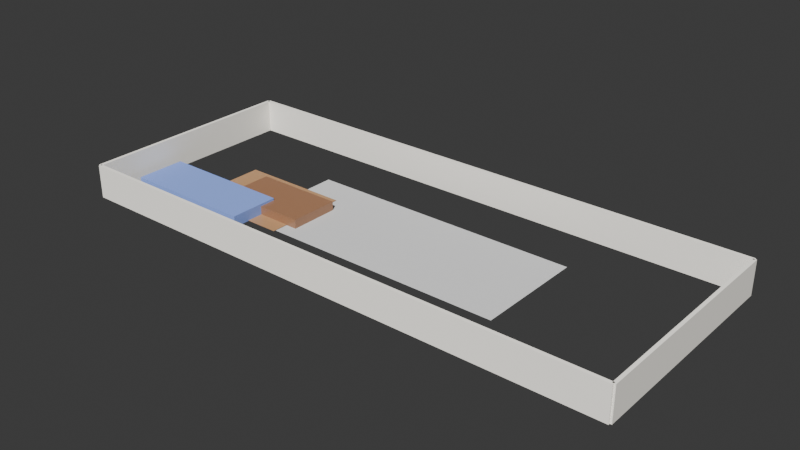 # Source: boq_professional_6c0326a5-981d-41e9-b4ef-fee707452524.blend  (saved by Blender 4.4.32; exported with 4.5.12 LTS)
import bpy
from mathutils import Matrix  # noqa: F401  (used for matrix-valued properties, if any)

bpy.ops.wm.read_factory_settings(use_empty=True)
scene = bpy.context.scene
scene.name = 'Scene'

# ---- collections
col_collection = bpy.data.collections.new('Collection'); scene.collection.children.link(col_collection)

# ---- materials (node trees are filled in below, after node groups)
mat_concrete = bpy.data.materials.new('Concrete')
mat_wallpaint = bpy.data.materials.new('WallPaint')
mat_floorwood = bpy.data.materials.new('FloorWood')
mat_fabricblue = bpy.data.materials.new('FabricBlue')
mat_furniturewood = bpy.data.materials.new('FurnitureWood')

# ---- material node trees
mat_concrete.use_nodes = True; mat_concrete.node_tree.nodes.clear()
_N = mat_concrete.node_tree.nodes; _L = mat_concrete.node_tree.links
n0 = _N.new('ShaderNodeBsdfPrincipled'); n0.name = 'Principled BSDF'; n0.location = (0, 0)
n0.inputs[0].default_value = (0.6, 0.6, 0.6, 1.0)
n0.inputs[2].default_value = 0.8
n1 = _N.new('ShaderNodeOutputMaterial'); n1.name = 'Material Output'; n1.location = (0, 0)
_L.new(n0.outputs[0], n1.inputs[0])
n1.is_active_output = True
mat_wallpaint.use_nodes = True; mat_wallpaint.node_tree.nodes.clear()
_N = mat_wallpaint.node_tree.nodes; _L = mat_wallpaint.node_tree.links
n0 = _N.new('ShaderNodeBsdfPrincipled'); n0.name = 'Principled BSDF'; n0.location = (0, 0)
n0.inputs[0].default_value = (0.9, 0.87, 0.8, 1.0)
n0.inputs[2].default_value = 0.7
n1 = _N.new('ShaderNodeOutputMaterial'); n1.name = 'Material Output'; n1.location = (0, 0)
_L.new(n0.outputs[0], n1.inputs[0])
n1.is_active_output = True
mat_floorwood.use_nodes = True; mat_floorwood.node_tree.nodes.clear()
_N = mat_floorwood.node_tree.nodes; _L = mat_floorwood.node_tree.links
n0 = _N.new('ShaderNodeBsdfPrincipled'); n0.name = 'Principled BSDF'; n0.location = (0, 0)
n0.inputs[0].default_value = (0.45, 0.25, 0.12, 1.0)
n0.inputs[2].default_value = 0.4
n1 = _N.new('ShaderNodeOutputMaterial'); n1.name = 'Material Output'; n1.location = (0, 0)
_L.new(n0.outputs[0], n1.inputs[0])
n1.is_active_output = True
mat_fabricblue.use_nodes = True; mat_fabricblue.node_tree.nodes.clear()
_N = mat_fabricblue.node_tree.nodes; _L = mat_fabricblue.node_tree.links
n0 = _N.new('ShaderNodeBsdfPrincipled'); n0.name = 'Principled BSDF'; n0.location = (0, 0)
n0.inputs[0].default_value = (0.2, 0.3, 0.7, 1.0)
n0.inputs[2].default_value = 0.8
n1 = _N.new('ShaderNodeOutputMaterial'); n1.name = 'Material Output'; n1.location = (0, 0)
_L.new(n0.outputs[0], n1.inputs[0])
n1.is_active_output = True
mat_furniturewood.use_nodes = True; mat_furniturewood.node_tree.nodes.clear()
_N = mat_furniturewood.node_tree.nodes; _L = mat_furniturewood.node_tree.links
n0 = _N.new('ShaderNodeBsdfPrincipled'); n0.name = 'Principled BSDF'; n0.location = (0, 0)
n0.inputs[0].default_value = (0.3, 0.15, 0.08, 1.0)
n0.inputs[2].default_value = 0.3
n1 = _N.new('ShaderNodeOutputMaterial'); n1.name = 'Material Output'; n1.location = (0, 0)
_L.new(n0.outputs[0], n1.inputs[0])
n1.is_active_output = True

# ---- world
world_world = bpy.data.worlds.new('World'); scene.world = world_world
world_world.use_nodes = True; world_world.node_tree.nodes.clear()
_N = world_world.node_tree.nodes; _L = world_world.node_tree.links
n0 = _N.new('ShaderNodeOutputWorld'); n0.name = 'World Output'; n0.location = (300, 300)
n1 = _N.new('ShaderNodeBackground'); n1.name = 'Background'; n1.location = (10, 300)
n1.inputs[0].default_value = (0.05088, 0.05088, 0.05088, 1.0)
_L.new(n1.outputs[0], n0.inputs[0])
n0.is_active_output = True
world_world.color = (0.05088, 0.05088, 0.05088)
world_world.sun_shadow_jitter_overblur = 0.0

# ---- cameras
cam_camera_001 = bpy.data.cameras.new('Camera.001')
cam_camera_001.lens = 35.0

# ---- lights
light_sun = bpy.data.lights.new('Sun', 'SUN')
light_sun.energy = 5.0

# ---- meshes
me_plane = bpy.data.meshes.new('Plane')
me_plane.from_pydata([(-0.5, -0.5, 0.0), (0.5, -0.5, 0.0), (-0.5, 0.5, 0.0), (0.5, 0.5, 0.0)], [], [(0, 1, 3, 2)])
_uv = me_plane.uv_layers.new(name='UVMap')
_uv.uv.foreach_set('vector', [0.0, 0.0, 1.0, 0.0, 1.0, 1.0, 0.0, 1.0])
me_plane.materials.append(mat_concrete)
me_plane.update()
me_cube_001 = bpy.data.meshes.new('Cube.001')
me_cube_001.from_pydata([(-1.0, -1.0, -1.0), (-1.0, -1.0, 1.0), (-1.0, 1.0, -1.0), (-1.0, 1.0, 1.0), (1.0, -1.0, -1.0), (1.0, -1.0, 1.0), (1.0, 1.0, -1.0), (1.0, 1.0, 1.0)], [], [(0, 1, 3, 2), (2, 3, 7, 6), (6, 7, 5, 4), (4, 5, 1, 0), (2, 6, 4, 0), (7, 3, 1, 5)])
_uv = me_cube_001.uv_layers.new(name='UVMap')
_uv.uv.foreach_set('vector', [0.375, 0.0, 0.625, 0.0, 0.625, 0.25, 0.375, 0.25, 0.375, 0.25, 0.625, 0.25, 0.625, 0.5, 0.375, 0.5, 0.375, 0.5, 0.625, 0.5, 0.625, 0.75, 0.375, 0.75, 0.375, 0.75, 0.625, 0.75, 0.625, 1.0, 0.375, 1.0, 0.125, 0.5, 0.375, 0.5, 0.375, 0.75, 0.125, 0.75, 0.625, 0.5, 0.875, 0.5, 0.875, 0.75, 0.625, 0.75])
me_cube_001.materials.append(mat_wallpaint)
me_cube_001.update()
me_cube_002 = bpy.data.meshes.new('Cube.002')
me_cube_002.from_pydata([(-1.0, -1.0, -1.0), (-1.0, -1.0, 1.0), (-1.0, 1.0, -1.0), (-1.0, 1.0, 1.0), (1.0, -1.0, -1.0), (1.0, -1.0, 1.0), (1.0, 1.0, -1.0), (1.0, 1.0, 1.0)], [], [(0, 1, 3, 2), (2, 3, 7, 6), (6, 7, 5, 4), (4, 5, 1, 0), (2, 6, 4, 0), (7, 3, 1, 5)])
_uv = me_cube_002.uv_layers.new(name='UVMap')
_uv.uv.foreach_set('vector', [0.375, 0.0, 0.625, 0.0, 0.625, 0.25, 0.375, 0.25, 0.375, 0.25, 0.625, 0.25, 0.625, 0.5, 0.375, 0.5, 0.375, 0.5, 0.625, 0.5, 0.625, 0.75, 0.375, 0.75, 0.375, 0.75, 0.625, 0.75, 0.625, 1.0, 0.375, 1.0, 0.125, 0.5, 0.375, 0.5, 0.375, 0.75, 0.125, 0.75, 0.625, 0.5, 0.875, 0.5, 0.875, 0.75, 0.625, 0.75])
me_cube_002.materials.append(mat_wallpaint)
me_cube_002.update()
me_cube_003 = bpy.data.meshes.new('Cube.003')
me_cube_003.from_pydata([(-1.0, -1.0, -1.0), (-1.0, -1.0, 1.0), (-1.0, 1.0, -1.0), (-1.0, 1.0, 1.0), (1.0, -1.0, -1.0), (1.0, -1.0, 1.0), (1.0, 1.0, -1.0), (1.0, 1.0, 1.0)], [], [(0, 1, 3, 2), (2, 3, 7, 6), (6, 7, 5, 4), (4, 5, 1, 0), (2, 6, 4, 0), (7, 3, 1, 5)])
_uv = me_cube_003.uv_layers.new(name='UVMap')
_uv.uv.foreach_set('vector', [0.375, 0.0, 0.625, 0.0, 0.625, 0.25, 0.375, 0.25, 0.375, 0.25, 0.625, 0.25, 0.625, 0.5, 0.375, 0.5, 0.375, 0.5, 0.625, 0.5, 0.625, 0.75, 0.375, 0.75, 0.375, 0.75, 0.625, 0.75, 0.625, 1.0, 0.375, 1.0, 0.125, 0.5, 0.375, 0.5, 0.375, 0.75, 0.125, 0.75, 0.625, 0.5, 0.875, 0.5, 0.875, 0.75, 0.625, 0.75])
me_cube_003.materials.append(mat_wallpaint)
me_cube_003.update()
me_cube_004 = bpy.data.meshes.new('Cube.004')
me_cube_004.from_pydata([(-1.0, -1.0, -1.0), (-1.0, -1.0, 1.0), (-1.0, 1.0, -1.0), (-1.0, 1.0, 1.0), (1.0, -1.0, -1.0), (1.0, -1.0, 1.0), (1.0, 1.0, -1.0), (1.0, 1.0, 1.0)], [], [(0, 1, 3, 2), (2, 3, 7, 6), (6, 7, 5, 4), (4, 5, 1, 0), (2, 6, 4, 0), (7, 3, 1, 5)])
_uv = me_cube_004.uv_layers.new(name='UVMap')
_uv.uv.foreach_set('vector', [0.375, 0.0, 0.625, 0.0, 0.625, 0.25, 0.375, 0.25, 0.375, 0.25, 0.625, 0.25, 0.625, 0.5, 0.375, 0.5, 0.375, 0.5, 0.625, 0.5, 0.625, 0.75, 0.375, 0.75, 0.375, 0.75, 0.625, 0.75, 0.625, 1.0, 0.375, 1.0, 0.125, 0.5, 0.375, 0.5, 0.375, 0.75, 0.125, 0.75, 0.625, 0.5, 0.875, 0.5, 0.875, 0.75, 0.625, 0.75])
me_cube_004.materials.append(mat_wallpaint)
me_cube_004.update()
me_plane_001 = bpy.data.meshes.new('Plane.001')
me_plane_001.from_pydata([(-0.5, -0.5, 0.0), (0.5, -0.5, 0.0), (-0.5, 0.5, 0.0), (0.5, 0.5, 0.0)], [], [(0, 1, 3, 2)])
_uv = me_plane_001.uv_layers.new(name='UVMap')
_uv.uv.foreach_set('vector', [0.0, 0.0, 1.0, 0.0, 1.0, 1.0, 0.0, 1.0])
me_plane_001.materials.append(mat_floorwood)
me_plane_001.update()
me_cube_005 = bpy.data.meshes.new('Cube.005')
me_cube_005.from_pydata([(-1.0, -1.0, -1.0), (-1.0, -1.0, 1.0), (-1.0, 1.0, -1.0), (-1.0, 1.0, 1.0), (1.0, -1.0, -1.0), (1.0, -1.0, 1.0), (1.0, 1.0, -1.0), (1.0, 1.0, 1.0)], [], [(0, 1, 3, 2), (2, 3, 7, 6), (6, 7, 5, 4), (4, 5, 1, 0), (2, 6, 4, 0), (7, 3, 1, 5)])
_uv = me_cube_005.uv_layers.new(name='UVMap')
_uv.uv.foreach_set('vector', [0.375, 0.0, 0.625, 0.0, 0.625, 0.25, 0.375, 0.25, 0.375, 0.25, 0.625, 0.25, 0.625, 0.5, 0.375, 0.5, 0.375, 0.5, 0.625, 0.5, 0.625, 0.75, 0.375, 0.75, 0.375, 0.75, 0.625, 0.75, 0.625, 1.0, 0.375, 1.0, 0.125, 0.5, 0.375, 0.5, 0.375, 0.75, 0.125, 0.75, 0.625, 0.5, 0.875, 0.5, 0.875, 0.75, 0.625, 0.75])
me_cube_005.materials.append(mat_fabricblue)
me_cube_005.update()
me_cube_006 = bpy.data.meshes.new('Cube.006')
me_cube_006.from_pydata([(-1.0, -1.0, -1.0), (-1.0, -1.0, 1.0), (-1.0, 1.0, -1.0), (-1.0, 1.0, 1.0), (1.0, -1.0, -1.0), (1.0, -1.0, 1.0), (1.0, 1.0, -1.0), (1.0, 1.0, 1.0)], [], [(0, 1, 3, 2), (2, 3, 7, 6), (6, 7, 5, 4), (4, 5, 1, 0), (2, 6, 4, 0), (7, 3, 1, 5)])
_uv = me_cube_006.uv_layers.new(name='UVMap')
_uv.uv.foreach_set('vector', [0.375, 0.0, 0.625, 0.0, 0.625, 0.25, 0.375, 0.25, 0.375, 0.25, 0.625, 0.25, 0.625, 0.5, 0.375, 0.5, 0.375, 0.5, 0.625, 0.5, 0.625, 0.75, 0.375, 0.75, 0.375, 0.75, 0.625, 0.75, 0.625, 1.0, 0.375, 1.0, 0.125, 0.5, 0.375, 0.5, 0.375, 0.75, 0.125, 0.75, 0.625, 0.5, 0.875, 0.5, 0.875, 0.75, 0.625, 0.75])
me_cube_006.materials.append(mat_furniturewood)
me_cube_006.update()

# ---- objects
ob_foundation = bpy.data.objects.new('Foundation', me_plane)
ob_exteriorwall_north = bpy.data.objects.new('ExteriorWall_North', me_cube_001)
ob_exteriorwall_south = bpy.data.objects.new('ExteriorWall_South', me_cube_002)
ob_exteriorwall_east = bpy.data.objects.new('ExteriorWall_East', me_cube_003)
ob_exteriorwall_west = bpy.data.objects.new('ExteriorWall_West', me_cube_004)
ob_floor_modern_living_room = bpy.data.objects.new('Floor_modern_living_room', me_plane_001)
ob_sofa_modern_living_room = bpy.data.objects.new('Sofa_modern_living_room', me_cube_005)
ob_coffeetable_modern_living_room = bpy.data.objects.new('CoffeeTable_modern_living_room', me_cube_006)
ob_sun = bpy.data.objects.new('Sun', light_sun)
ob_camera = bpy.data.objects.new('Camera', cam_camera_001)

# ---- transforms, parenting, visibility, modifiers, constraints
ob_foundation.location = (25.0, 10.0, 0.0)
ob_foundation.scale = (25.0, 10.0, 1.0)
ob_exteriorwall_north.location = (25.0, 20.0, 1.5)
ob_exteriorwall_north.scale = (25.0, 0.15, 1.5)
ob_exteriorwall_south.location = (25.0, 0.0, 1.5)
ob_exteriorwall_south.scale = (25.0, 0.15, 1.5)
ob_exteriorwall_east.location = (50.0, 10.0, 1.5)
ob_exteriorwall_east.scale = (0.15, 10.0, 1.5)
ob_exteriorwall_west.location = (0.0, 10.0, 1.5)
ob_exteriorwall_west.scale = (0.15, 10.0, 1.5)
ob_floor_modern_living_room.location = (11.0, 8.5, 0.05)
ob_floor_modern_living_room.scale = (10.0, 7.5, 1.0)
ob_sofa_modern_living_room.location = (7.0, 5.5, 0.5)
ob_sofa_modern_living_room.scale = (6.0, 2.25, 0.5)
ob_coffeetable_modern_living_room.location = (13.0, 8.5, 0.4)
ob_coffeetable_modern_living_room.scale = (4.0, 2.25, 0.4)
ob_sun.location = (25.0, 10.0, 20.0)
ob_sun.rotation_euler = (0.8, 0.0, 0.5)
ob_camera.location = (60.0, 10.0, 8.0)
ob_camera.rotation_euler = (1.1, 0.0, 1.57)

# ---- collection membership
col_collection.objects.link(ob_foundation)
col_collection.objects.link(ob_exteriorwall_north)
col_collection.objects.link(ob_exteriorwall_south)
col_collection.objects.link(ob_exteriorwall_east)
col_collection.objects.link(ob_exteriorwall_west)
col_collection.objects.link(ob_floor_modern_living_room)
col_collection.objects.link(ob_sofa_modern_living_room)
col_collection.objects.link(ob_coffeetable_modern_living_room)
col_collection.objects.link(ob_sun)
col_collection.objects.link(ob_camera)

# ---- scene / render settings (as saved in the file)
scene.frame_start = 1; scene.frame_end = 250; scene.frame_set(1)
scene.render.engine = 'CYCLES'
scene.cycles.samples = 1024
bpy.context.view_layer.update()

# ---- added for rendering (the .blend has no active camera): camera
cam_auto = bpy.data.cameras.new('AutoCamera')
cam_auto.lens = 50.0
cam_auto.sensor_width = 36.0
cam_auto.clip_end = 1000.0
ob_auto_camera = bpy.data.objects.new('AutoCamera', cam_auto)
scene.collection.objects.link(ob_auto_camera)
ob_auto_camera.location = (75.2626, -50.3151, 41.7101)
ob_auto_camera.rotation_euler = (1.09748, -7.21219e-08, 0.694738)
scene.camera = ob_auto_camera
bpy.context.view_layer.update()
